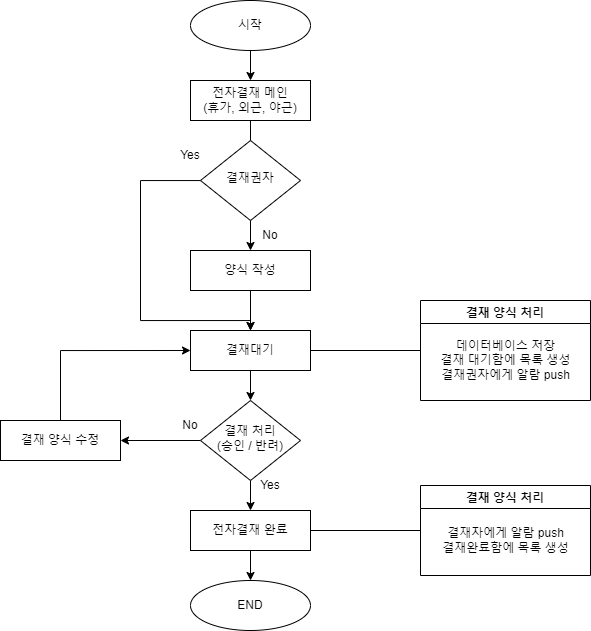

The diagram above was exported from draw.io. Its source (the exported page's mxGraphModel, read from the mxfile embedded in the PNG):
<mxGraphModel dx="2324" dy="1903" grid="1" gridSize="10" guides="1" tooltips="1" connect="1" arrows="1" fold="1" page="1" pageScale="1" pageWidth="827" pageHeight="1169" math="0" shadow="0">
  <root>
    <mxCell id="WIyWlLk6GJQsqaUBKTNV-0" />
    <mxCell id="WIyWlLk6GJQsqaUBKTNV-1" parent="WIyWlLk6GJQsqaUBKTNV-0" />
    <mxCell id="RMC9g_GxBUbmdRGP5saW-2" style="edgeStyle=orthogonalEdgeStyle;rounded=0;orthogonalLoop=1;jettySize=auto;html=1;exitX=0.5;exitY=1;exitDx=0;exitDy=0;entryX=0.5;entryY=0;entryDx=0;entryDy=0;startArrow=none;" parent="WIyWlLk6GJQsqaUBKTNV-1" source="nGHcyikDoviH-pwej2zF-102" target="nGHcyikDoviH-pwej2zF-8" edge="1">
      <mxGeometry relative="1" as="geometry">
        <mxPoint x="90" y="110" as="targetPoint" />
      </mxGeometry>
    </mxCell>
    <mxCell id="WIyWlLk6GJQsqaUBKTNV-3" value="전자결재 메인&lt;br&gt;(휴가, 외근, 야근)" style="rounded=1;whiteSpace=wrap;html=1;fontSize=12;glass=0;strokeWidth=1;shadow=0;arcSize=0;" parent="WIyWlLk6GJQsqaUBKTNV-1" vertex="1">
      <mxGeometry x="30" y="30" width="120" height="40" as="geometry" />
    </mxCell>
    <mxCell id="nGHcyikDoviH-pwej2zF-2" style="edgeStyle=orthogonalEdgeStyle;rounded=0;orthogonalLoop=1;jettySize=auto;html=1;entryX=0.5;entryY=0;entryDx=0;entryDy=0;" edge="1" parent="WIyWlLk6GJQsqaUBKTNV-1" source="nGHcyikDoviH-pwej2zF-1" target="WIyWlLk6GJQsqaUBKTNV-3">
      <mxGeometry relative="1" as="geometry" />
    </mxCell>
    <mxCell id="nGHcyikDoviH-pwej2zF-1" value="시작" style="ellipse;whiteSpace=wrap;html=1;" vertex="1" parent="WIyWlLk6GJQsqaUBKTNV-1">
      <mxGeometry x="30" y="-50" width="120" height="50" as="geometry" />
    </mxCell>
    <mxCell id="nGHcyikDoviH-pwej2zF-104" style="edgeStyle=orthogonalEdgeStyle;rounded=0;orthogonalLoop=1;jettySize=auto;html=1;strokeColor=#000000;" edge="1" parent="WIyWlLk6GJQsqaUBKTNV-1" source="nGHcyikDoviH-pwej2zF-8" target="nGHcyikDoviH-pwej2zF-41">
      <mxGeometry relative="1" as="geometry">
        <mxPoint x="90" y="310" as="targetPoint" />
      </mxGeometry>
    </mxCell>
    <mxCell id="nGHcyikDoviH-pwej2zF-8" value="양식 작성" style="rounded=1;whiteSpace=wrap;html=1;fontSize=12;glass=0;strokeWidth=1;shadow=0;arcSize=0;" vertex="1" parent="WIyWlLk6GJQsqaUBKTNV-1">
      <mxGeometry x="30" y="200" width="120" height="40" as="geometry" />
    </mxCell>
    <mxCell id="nGHcyikDoviH-pwej2zF-77" style="edgeStyle=orthogonalEdgeStyle;rounded=0;orthogonalLoop=1;jettySize=auto;html=1;entryX=0.5;entryY=0;entryDx=0;entryDy=0;strokeColor=#000000;" edge="1" parent="WIyWlLk6GJQsqaUBKTNV-1" source="nGHcyikDoviH-pwej2zF-41" target="nGHcyikDoviH-pwej2zF-81">
      <mxGeometry relative="1" as="geometry">
        <mxPoint x="90" y="350" as="targetPoint" />
      </mxGeometry>
    </mxCell>
    <mxCell id="nGHcyikDoviH-pwej2zF-41" value="결재대기" style="rounded=1;whiteSpace=wrap;html=1;fontSize=12;glass=0;strokeWidth=1;shadow=0;arcSize=0;" vertex="1" parent="WIyWlLk6GJQsqaUBKTNV-1">
      <mxGeometry x="30" y="280" width="120" height="40" as="geometry" />
    </mxCell>
    <mxCell id="nGHcyikDoviH-pwej2zF-93" style="edgeStyle=orthogonalEdgeStyle;rounded=0;orthogonalLoop=1;jettySize=auto;html=1;entryX=0.5;entryY=0;entryDx=0;entryDy=0;strokeColor=#000000;" edge="1" parent="WIyWlLk6GJQsqaUBKTNV-1" source="nGHcyikDoviH-pwej2zF-60" target="nGHcyikDoviH-pwej2zF-92">
      <mxGeometry relative="1" as="geometry" />
    </mxCell>
    <mxCell id="nGHcyikDoviH-pwej2zF-60" value="전자결재 완료" style="rounded=1;whiteSpace=wrap;html=1;fontSize=12;glass=0;strokeWidth=1;shadow=0;arcSize=0;" vertex="1" parent="WIyWlLk6GJQsqaUBKTNV-1">
      <mxGeometry x="30" y="460" width="120" height="40" as="geometry" />
    </mxCell>
    <mxCell id="nGHcyikDoviH-pwej2zF-72" value="결재 양식 처리" style="swimlane;strokeColor=#000000;" vertex="1" parent="WIyWlLk6GJQsqaUBKTNV-1">
      <mxGeometry x="260" y="250" width="170" height="100" as="geometry" />
    </mxCell>
    <mxCell id="nGHcyikDoviH-pwej2zF-73" value="데이터베이스 저장&lt;br&gt;결재 대기함에 목록 생성&lt;br&gt;결재권자에게 알람 push" style="text;html=1;align=center;verticalAlign=middle;resizable=0;points=[];autosize=1;strokeColor=none;fillColor=none;" vertex="1" parent="nGHcyikDoviH-pwej2zF-72">
      <mxGeometry x="10" y="30" width="150" height="60" as="geometry" />
    </mxCell>
    <mxCell id="nGHcyikDoviH-pwej2zF-75" value="" style="endArrow=none;html=1;rounded=0;strokeColor=#000000;entryX=0;entryY=0.5;entryDx=0;entryDy=0;exitX=1;exitY=0.5;exitDx=0;exitDy=0;" edge="1" parent="WIyWlLk6GJQsqaUBKTNV-1" source="nGHcyikDoviH-pwej2zF-41" target="nGHcyikDoviH-pwej2zF-72">
      <mxGeometry width="50" height="50" relative="1" as="geometry">
        <mxPoint x="180" y="300" as="sourcePoint" />
        <mxPoint x="290" y="300" as="targetPoint" />
      </mxGeometry>
    </mxCell>
    <mxCell id="nGHcyikDoviH-pwej2zF-78" style="edgeStyle=orthogonalEdgeStyle;rounded=0;orthogonalLoop=1;jettySize=auto;html=1;entryX=0.5;entryY=0;entryDx=0;entryDy=0;strokeColor=#000000;exitX=0.5;exitY=1;exitDx=0;exitDy=0;" edge="1" parent="WIyWlLk6GJQsqaUBKTNV-1" source="nGHcyikDoviH-pwej2zF-81" target="nGHcyikDoviH-pwej2zF-60">
      <mxGeometry relative="1" as="geometry">
        <mxPoint x="89.9565217391305" y="449.99521739130455" as="sourcePoint" />
        <mxPoint x="90" y="480.02999999999975" as="targetPoint" />
      </mxGeometry>
    </mxCell>
    <mxCell id="nGHcyikDoviH-pwej2zF-79" value="Yes" style="text;html=1;strokeColor=none;fillColor=none;align=center;verticalAlign=middle;whiteSpace=wrap;rounded=0;" vertex="1" parent="WIyWlLk6GJQsqaUBKTNV-1">
      <mxGeometry x="80" y="420" width="60" height="30" as="geometry" />
    </mxCell>
    <mxCell id="nGHcyikDoviH-pwej2zF-100" style="edgeStyle=orthogonalEdgeStyle;rounded=0;orthogonalLoop=1;jettySize=auto;html=1;strokeColor=#000000;entryX=1;entryY=0.5;entryDx=0;entryDy=0;" edge="1" parent="WIyWlLk6GJQsqaUBKTNV-1" source="nGHcyikDoviH-pwej2zF-81" target="nGHcyikDoviH-pwej2zF-101">
      <mxGeometry relative="1" as="geometry">
        <mxPoint x="-90" y="390" as="targetPoint" />
      </mxGeometry>
    </mxCell>
    <mxCell id="nGHcyikDoviH-pwej2zF-81" value="결재 처리&lt;br&gt;(승인 / 반려)" style="rhombus;whiteSpace=wrap;html=1;shadow=0;fontFamily=Helvetica;fontSize=12;align=center;strokeWidth=1;spacing=6;spacingTop=-4;" vertex="1" parent="WIyWlLk6GJQsqaUBKTNV-1">
      <mxGeometry x="40" y="350" width="100" height="80" as="geometry" />
    </mxCell>
    <mxCell id="nGHcyikDoviH-pwej2zF-85" value="No" style="text;html=1;strokeColor=none;fillColor=none;align=center;verticalAlign=middle;whiteSpace=wrap;rounded=0;" vertex="1" parent="WIyWlLk6GJQsqaUBKTNV-1">
      <mxGeometry y="360" width="60" height="30" as="geometry" />
    </mxCell>
    <mxCell id="nGHcyikDoviH-pwej2zF-89" value="결재 양식 처리" style="swimlane;strokeColor=#000000;" vertex="1" parent="WIyWlLk6GJQsqaUBKTNV-1">
      <mxGeometry x="260" y="435" width="170" height="90" as="geometry" />
    </mxCell>
    <mxCell id="nGHcyikDoviH-pwej2zF-90" value="결재자에게 알람 push&lt;br&gt;결재완료함에 목록 생성" style="text;html=1;align=center;verticalAlign=middle;resizable=0;points=[];autosize=1;strokeColor=none;fillColor=none;" vertex="1" parent="nGHcyikDoviH-pwej2zF-89">
      <mxGeometry x="10" y="35" width="150" height="40" as="geometry" />
    </mxCell>
    <mxCell id="nGHcyikDoviH-pwej2zF-91" value="" style="endArrow=none;html=1;rounded=0;strokeColor=#000000;exitX=1;exitY=0.5;exitDx=0;exitDy=0;entryX=0;entryY=0.5;entryDx=0;entryDy=0;" edge="1" parent="WIyWlLk6GJQsqaUBKTNV-1" target="nGHcyikDoviH-pwej2zF-89">
      <mxGeometry width="50" height="50" relative="1" as="geometry">
        <mxPoint x="150" y="480" as="sourcePoint" />
        <mxPoint x="290" y="480" as="targetPoint" />
      </mxGeometry>
    </mxCell>
    <mxCell id="nGHcyikDoviH-pwej2zF-92" value="END" style="ellipse;whiteSpace=wrap;html=1;" vertex="1" parent="WIyWlLk6GJQsqaUBKTNV-1">
      <mxGeometry x="30" y="530" width="120" height="50" as="geometry" />
    </mxCell>
    <mxCell id="nGHcyikDoviH-pwej2zF-97" style="edgeStyle=orthogonalEdgeStyle;rounded=0;orthogonalLoop=1;jettySize=auto;html=1;entryX=0;entryY=0.5;entryDx=0;entryDy=0;strokeColor=#000000;exitX=0.5;exitY=0;exitDx=0;exitDy=0;" edge="1" parent="WIyWlLk6GJQsqaUBKTNV-1" source="nGHcyikDoviH-pwej2zF-101" target="nGHcyikDoviH-pwej2zF-41">
      <mxGeometry relative="1" as="geometry">
        <mxPoint x="-110" y="330" as="sourcePoint" />
        <Array as="points">
          <mxPoint x="-100" y="300" />
        </Array>
      </mxGeometry>
    </mxCell>
    <mxCell id="nGHcyikDoviH-pwej2zF-101" value="결재 양식 수정" style="rounded=1;whiteSpace=wrap;html=1;fontSize=12;glass=0;strokeWidth=1;shadow=0;arcSize=0;" vertex="1" parent="WIyWlLk6GJQsqaUBKTNV-1">
      <mxGeometry x="-160" y="370" width="120" height="40" as="geometry" />
    </mxCell>
    <mxCell id="nGHcyikDoviH-pwej2zF-110" style="edgeStyle=orthogonalEdgeStyle;rounded=0;orthogonalLoop=1;jettySize=auto;html=1;entryX=0.5;entryY=0;entryDx=0;entryDy=0;strokeColor=#000000;" edge="1" parent="WIyWlLk6GJQsqaUBKTNV-1" source="nGHcyikDoviH-pwej2zF-102" target="nGHcyikDoviH-pwej2zF-41">
      <mxGeometry relative="1" as="geometry">
        <Array as="points">
          <mxPoint x="-20" y="130" />
          <mxPoint x="-20" y="270" />
          <mxPoint x="90" y="270" />
        </Array>
      </mxGeometry>
    </mxCell>
    <mxCell id="nGHcyikDoviH-pwej2zF-102" value="결재권자" style="rhombus;whiteSpace=wrap;html=1;shadow=0;fontFamily=Helvetica;fontSize=12;align=center;strokeWidth=1;spacing=6;spacingTop=-4;" vertex="1" parent="WIyWlLk6GJQsqaUBKTNV-1">
      <mxGeometry x="40" y="90" width="100" height="80" as="geometry" />
    </mxCell>
    <mxCell id="nGHcyikDoviH-pwej2zF-103" value="" style="edgeStyle=orthogonalEdgeStyle;rounded=0;orthogonalLoop=1;jettySize=auto;html=1;exitX=0.5;exitY=1;exitDx=0;exitDy=0;entryX=0.5;entryY=0;entryDx=0;entryDy=0;endArrow=none;" edge="1" parent="WIyWlLk6GJQsqaUBKTNV-1" source="WIyWlLk6GJQsqaUBKTNV-3" target="nGHcyikDoviH-pwej2zF-102">
      <mxGeometry relative="1" as="geometry">
        <mxPoint x="90" y="70" as="sourcePoint" />
        <mxPoint x="90" y="170" as="targetPoint" />
      </mxGeometry>
    </mxCell>
    <mxCell id="nGHcyikDoviH-pwej2zF-106" value="No" style="text;html=1;strokeColor=none;fillColor=none;align=center;verticalAlign=middle;whiteSpace=wrap;rounded=0;" vertex="1" parent="WIyWlLk6GJQsqaUBKTNV-1">
      <mxGeometry x="80" y="170" width="60" height="30" as="geometry" />
    </mxCell>
    <mxCell id="nGHcyikDoviH-pwej2zF-107" value="Yes" style="text;html=1;strokeColor=none;fillColor=none;align=center;verticalAlign=middle;whiteSpace=wrap;rounded=0;" vertex="1" parent="WIyWlLk6GJQsqaUBKTNV-1">
      <mxGeometry y="90" width="60" height="30" as="geometry" />
    </mxCell>
  </root>
</mxGraphModel>